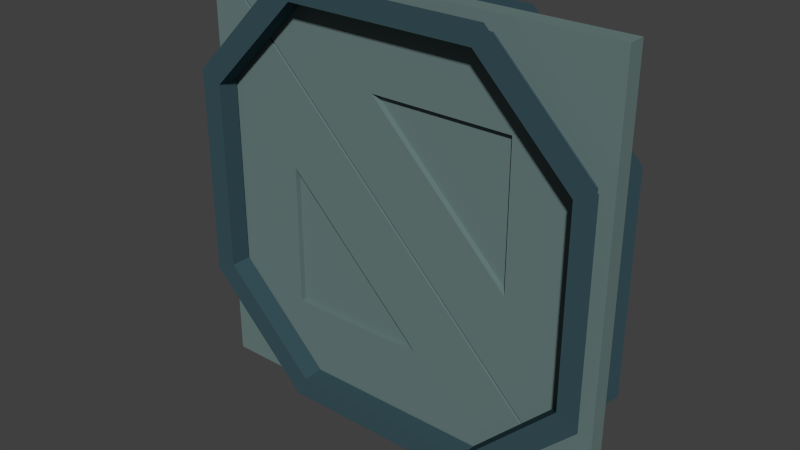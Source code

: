# Source: door.blend  (saved by Blender 2.74.0; exported with 4.5.12 LTS)
import bpy
from mathutils import Matrix  # noqa: F401  (used for matrix-valued properties, if any)

bpy.ops.wm.read_factory_settings(use_empty=True)
scene = bpy.context.scene
scene.name = 'Scene'

# ---- collections
col_collection_1 = bpy.data.collections.new('Collection 1'); scene.collection.children.link(col_collection_1)

# ---- materials (node trees are filled in below, after node groups)
mat_mdoor = bpy.data.materials.new('mDoor')
mat_mdoor.alpha_threshold = 0.0
mat_mdoor.use_transparent_shadow = False
mat_mdoor.diffuse_color = (0.1422, 0.214, 0.2082, 1.0)
mat_mdoor.roughness = 0.5
mat_mdoor.line_color = (0.0, 0.0, 0.0, 1.0)
mat_mdoorframe = bpy.data.materials.new('mDoorFrame')
mat_mdoorframe.alpha_threshold = 0.0
mat_mdoorframe.use_transparent_shadow = False
mat_mdoorframe.diffuse_color = (0.04035, 0.08434, 0.1025, 1.0)
mat_mdoorframe.roughness = 0.5
mat_mdoorframe.line_color = (0.0, 0.0, 0.0, 1.0)

# ---- material node trees

# ---- world
world_world = bpy.data.worlds.new('World'); scene.world = world_world
world_world.color = (0.05088, 0.05088, 0.05088)
world_world.use_sun_shadow = False
world_world.sun_shadow_jitter_overblur = 0.0
world_world.cycles.sampling_method = 'MANUAL'
world_world.cycles.sample_map_resolution = 256

# ---- meshes
me_cube_000 = bpy.data.meshes.new('Cube.000')
me_cube_000.from_pydata([(1.992, 0.08231, -2.011), (1.992, -0.0823, -2.011), (-2.008, -0.0823, -2.011), (-2.008, 0.08231, -2.011), (-2.008, -0.08231, 1.989), (-2.008, 0.0823, 1.989), (-1.123, 0.07232, -1.126), (0.2216, 0.07232, -1.126), (-1.123, 0.07232, 0.2194), (-1.128, -0.08231, 0.2293), (-1.123, 0.02252, -1.126), (-1.128, -0.0823, -1.131), (0.2216, 0.02252, -1.126), (-1.123, 0.02252, 0.2194), (0.2315, -0.0823, -1.131), (0.2315, -0.02672, -1.131), (-1.128, -0.02673, 0.2293), (-1.128, -0.02672, -1.131), (1.992, -0.0823, -2.011), (1.992, -0.0823, -2.011), (1.992, 0.08231, -2.011), (1.992, 0.08231, -2.011), (-2.008, -0.0823, -2.011), (-2.008, -0.0823, -2.011), (-1.123, 0.07232, -1.126), (-1.123, 0.07232, -1.126), (0.2216, 0.07232, -1.126), (0.2216, 0.07232, -1.126), (-1.123, 0.02252, -1.126), (-1.123, 0.02252, -1.126), (-1.123, 0.02252, 0.2194), (-1.123, 0.02252, 0.2194), (0.2315, -0.0823, -1.131), (0.2315, -0.0823, -1.131), (-1.128, -0.08231, 0.2293), (-1.128, -0.08231, 0.2293), (-1.128, -0.0823, -1.131), (-1.128, -0.0823, -1.131), (-2.008, 0.08231, -2.011), (-2.008, 0.08231, -2.011), (-2.008, -0.08231, 1.989), (-2.008, -0.08231, 1.989), (-2.008, 0.0823, 1.989), (-2.008, 0.0823, 1.989), (-1.123, 0.07232, 0.2194), (-1.123, 0.07232, 0.2194), (0.2216, 0.02252, -1.126), (0.2216, 0.02252, -1.126), (0.2315, -0.02672, -1.131), (0.2315, -0.02672, -1.131), (-1.128, -0.02673, 0.2293), (-1.128, -0.02673, 0.2293), (-1.128, -0.02672, -1.131), (-1.128, -0.02672, -1.131)], [], [(1, 2, 0), (22, 18, 14), (22, 11, 9), (32, 48, 52), (2, 38, 0), (20, 42, 41), (4, 5, 3), (40, 9, 14), (19, 20, 41), (23, 4, 3), (44, 26, 46), (43, 21, 7), (39, 43, 8), (39, 6, 7), (10, 13, 12), (45, 30, 29), (24, 28, 47), (31, 44, 46), (8, 43, 7), (6, 39, 8), (21, 39, 7), (25, 45, 29), (27, 24, 47), (15, 16, 17), (37, 53, 50), (33, 35, 51), (11, 22, 14), (40, 22, 9), (36, 32, 52), (18, 40, 14), (34, 37, 50), (49, 33, 51)])
me_cube_000.materials.append(mat_mdoor)
me_cube_000.use_remesh_preserve_volume = False
me_cube_000.use_remesh_preserve_attributes = False
me_cube_000.use_mirror_vertex_groups = False
me_cube_000.update()
me_cube_003 = bpy.data.meshes.new('Cube.003')
me_cube_003.from_pydata([(-1.992, 0.08231, 2.011), (-1.992, -0.0823, 2.011), (2.008, -0.0823, 2.011), (2.008, 0.0823, 2.011), (2.008, -0.08231, -1.989), (2.008, 0.0823, -1.989), (1.123, 0.07232, 1.126), (-0.2216, 0.07232, 1.126), (1.123, 0.07232, -0.2194), (1.128, -0.08231, -0.2293), (1.123, 0.02252, 1.126), (1.128, -0.0823, 1.131), (-0.2216, 0.02252, 1.126), (1.123, 0.02252, -0.2194), (-0.2315, -0.0823, 1.131), (-0.2315, -0.02672, 1.131), (1.128, -0.02673, -0.2293), (1.128, -0.02672, 1.131), (-1.992, -0.0823, 2.011), (-1.992, -0.0823, 2.011), (-1.992, 0.08231, 2.011), (-1.992, 0.08231, 2.011), (2.008, -0.0823, 2.011), (2.008, -0.0823, 2.011), (1.123, 0.07232, 1.126), (1.123, 0.07232, 1.126), (-0.2216, 0.07232, 1.126), (-0.2216, 0.07232, 1.126), (1.123, 0.02252, 1.126), (1.123, 0.02252, 1.126), (1.123, 0.02252, -0.2194), (1.123, 0.02252, -0.2194), (-0.2315, -0.0823, 1.131), (-0.2315, -0.0823, 1.131), (1.128, -0.08231, -0.2293), (1.128, -0.08231, -0.2293), (1.128, -0.0823, 1.131), (1.128, -0.0823, 1.131), (2.008, 0.0823, 2.011), (2.008, 0.0823, 2.011), (2.008, -0.08231, -1.989), (2.008, -0.08231, -1.989), (2.008, 0.0823, -1.989), (2.008, 0.0823, -1.989), (1.123, 0.07232, -0.2194), (1.123, 0.07232, -0.2194), (-0.2216, 0.02252, 1.126), (-0.2216, 0.02252, 1.126), (-0.2315, -0.02672, 1.131), (-0.2315, -0.02672, 1.131), (1.128, -0.02673, -0.2293), (1.128, -0.02673, -0.2293), (1.128, -0.02672, 1.131), (1.128, -0.02672, 1.131)], [], [(1, 2, 0), (22, 18, 14), (22, 11, 9), (32, 48, 52), (2, 38, 0), (20, 42, 41), (4, 5, 3), (40, 9, 14), (19, 20, 41), (23, 4, 3), (44, 26, 46), (43, 21, 7), (39, 43, 8), (39, 6, 7), (10, 13, 12), (45, 30, 29), (24, 28, 47), (31, 44, 46), (8, 43, 7), (6, 39, 8), (21, 39, 7), (25, 45, 29), (27, 24, 47), (15, 16, 17), (37, 53, 50), (33, 35, 51), (11, 22, 14), (40, 22, 9), (36, 32, 52), (18, 40, 14), (34, 37, 50), (49, 33, 51)])
me_cube_003.materials.append(mat_mdoor)
me_cube_003.use_remesh_preserve_volume = False
me_cube_003.use_remesh_preserve_attributes = False
me_cube_003.use_mirror_vertex_groups = False
me_cube_003.update()
me_cube_002 = bpy.data.meshes.new('Cube.002')
me_cube_002.from_pydata([(-1.0, 0.2976, -2.0), (1.0, 0.2976, -2.0), (2.0, 0.2976, -1.0), (-2.0, 0.2976, -1.0), (2.0, 0.2976, 1.0), (-2.0, 0.2976, 1.0), (1.0, 0.2976, 2.0), (-1.0, 0.2976, 2.0), (0.9, 0.2936, -1.8), (0.9, 0.2936, 1.8), (-0.9, 0.2936, 1.8), (1.0, -0.3024, -2.0), (-1.0, -0.3024, -2.0), (2.0, -0.3024, -1.0), (-2.0, -0.3024, -1.0), (2.0, -0.3024, 1.0), (-2.0, -0.3024, 1.0), (1.0, -0.3024, 2.0), (-1.0, -0.3024, 2.0), (-1.8, -0.2984, -0.9), (-1.868, 0.1054, 0.9339), (-0.9, 0.1016, -1.8), (0.9, 0.1016, -1.8), (-1.8, 0.2936, -0.9), (-1.8, -0.0984, -0.9), (1.8, -0.2984, 0.9), (-0.9, -0.2984, -1.8), (-1.8, -0.2984, 0.9), (-0.9339, 0.1054, -1.868), (1.8, 0.2936, -0.9), (-1.8, 0.2936, 0.9), (-0.9, -0.2984, 1.8), (-1.868, 0.1054, -0.9339), (-1.868, -0.1022, 0.9339), (-0.9, 0.2936, -1.8), (0.9, -0.0984, -1.8), (1.8, -0.2984, -0.9), (1.868, 0.1054, 0.9339), (1.868, -0.1022, -0.9339), (1.8, 0.2936, 0.9), (-0.9, 0.1016, 1.8), (-0.9, -0.0984, -1.8), (-1.8, -0.0984, 0.9), (1.8, -0.0984, 0.9), (0.9, -0.2984, -1.8), (0.9, -0.2984, 1.8), (-0.9339, 0.1054, 1.868), (-0.9339, -0.1022, 1.868), (-1.8, 0.1016, -0.9), (-0.9339, -0.1022, -1.868), (0.9339, -0.1022, -1.868), (1.8, 0.1016, 0.9), (0.9, 0.1016, 1.8), (0.9, -0.0984, 1.8), (-1.868, -0.1022, -0.9339), (1.8, -0.0984, -0.9), (0.9339, 0.1054, -1.868), (1.868, 0.1054, -0.9339), (1.8, 0.1016, -0.9), (-1.8, 0.1016, 0.9), (-0.9, -0.0984, 1.8), (0.9339, 0.1054, 1.868), (1.868, -0.1022, 0.9339), (0.9339, -0.1022, 1.868), (-1.8, -0.2984, -0.9), (-0.9, -0.2984, -1.8), (0.9, 0.2936, -1.8), (-0.9, 0.2936, -1.8), (0.9, 0.2936, 1.8), (1.8, 0.2936, 0.9), (-1.8, -0.2984, 0.9), (0.9, 0.1016, 1.8), (-0.9, 0.1016, 1.8), (0.9, -0.2984, -1.8), (1.8, -0.2984, 0.9), (0.9, -0.2984, 1.8), (-1.8, 0.2936, 0.9), (-0.9, 0.2936, 1.8), (-1.8, 0.2936, -0.9), (1.8, -0.2984, -0.9), (0.9339, -0.1022, -1.868), (1.868, -0.1022, -0.9339), (1.8, 0.2936, -0.9), (-0.9, -0.0984, 1.8), (-1.8, -0.0984, 0.9), (-0.9, -0.2984, 1.8), (-0.9339, 0.1054, 1.868), (-1.868, 0.1054, 0.9339), (0.9339, -0.1022, 1.868), (-0.9339, -0.1022, 1.868), (-0.9339, -0.1022, -1.868), (-0.9, 0.1016, -1.8), (0.9, 0.1016, -1.8), (1.8, 0.1016, 0.9), (-1.868, -0.1022, 0.9339), (-1.868, -0.1022, -0.9339), (0.9339, 0.1054, -1.868), (1.868, 0.1054, -0.9339), (1.8, 0.1016, -0.9), (-0.9, -0.0984, -1.8), (0.9, -0.0984, -1.8), (1.868, -0.1022, 0.9339), (-1.8, 0.1016, -0.9), (1.8, -0.0984, 0.9), (0.9, -0.0984, 1.8), (-1.868, 0.1054, -0.9339), (1.8, -0.0984, -0.9), (1.868, 0.1054, 0.9339), (-1.8, 0.1016, 0.9), (-1.8, -0.0984, -0.9), (-0.9339, 0.1054, -1.868), (0.9339, 0.1054, 1.868)], [], [(14, 12, 26), (13, 15, 25), (3, 5, 23), (19, 14, 26), (15, 17, 25), (14, 19, 27), (12, 11, 44), (18, 16, 27), (17, 45, 25), (16, 14, 27), (26, 12, 44), (11, 13, 44), (17, 18, 45), (3, 23, 34), (1, 0, 34), (0, 3, 34), (36, 13, 25), (67, 78, 48), (51, 52, 9), (30, 10, 40), (52, 40, 10), (5, 76, 23), (2, 1, 8), (5, 7, 77), (6, 68, 77), (6, 4, 69), (2, 29, 69), (55, 79, 74), (13, 36, 44), (18, 31, 45), (24, 64, 65), (53, 75, 85), (56, 50, 38), (61, 63, 47), (57, 38, 62), (60, 42, 33), (39, 51, 9), (9, 52, 10), (29, 2, 8), (76, 5, 77), (8, 1, 34), (7, 6, 77), (68, 6, 69), (4, 2, 69), (20, 59, 46), (31, 18, 27), (57, 56, 38), (71, 93, 111), (92, 96, 97), (66, 67, 91), (22, 98, 82), (98, 51, 39), (78, 30, 108), (100, 106, 81), (104, 88, 101), (43, 101, 81), (59, 20, 105), (35, 73, 79), (103, 74, 75), (99, 65, 73), (59, 72, 46), (21, 28, 96), (100, 80, 90), (21, 102, 105), (83, 85, 70), (84, 70, 64), (87, 94, 95), (86, 47, 94), (110, 49, 50), (32, 95, 49), (107, 62, 63), (41, 90, 54), (71, 111, 46), (93, 37, 111), (58, 97, 37), (60, 89, 88), (109, 54, 33), (22, 66, 91), (66, 22, 82), (91, 67, 48), (82, 98, 39), (108, 30, 40), (48, 78, 108), (80, 100, 81), (43, 104, 101), (106, 43, 81), (102, 59, 105), (55, 35, 79), (53, 103, 75), (103, 55, 74), (35, 99, 73), (92, 21, 96), (41, 100, 90), (28, 21, 105), (84, 83, 70), (99, 24, 65), (83, 53, 85), (24, 84, 64), (32, 87, 95), (87, 86, 94), (56, 110, 50), (110, 32, 49), (86, 61, 47), (61, 107, 63), (107, 57, 62), (89, 60, 33), (109, 41, 54), (58, 92, 97), (72, 71, 46), (93, 58, 37), (104, 60, 88), (42, 109, 33)])
_k = set([(8, 29), (8, 34), (9, 10), (9, 39), (10, 30), (19, 26), (19, 27), (20, 46), (20, 105), (21, 92), (21, 102), (22, 91), (22, 98), (23, 34), (23, 76), (24, 84), (24, 99), (25, 36), (25, 45), (26, 44), (27, 31), (28, 96), (28, 105), (29, 69), (30, 78), (31, 45), (32, 87), (32, 110), (33, 54), (33, 89), (35, 55), (35, 99), (36, 44), (37, 97), (37, 111), (38, 50), (38, 62), (39, 82), (40, 52), (40, 108), (41, 100), (41, 109), (42, 60), (42, 109), (43, 104), (43, 106), (46, 111), (47, 63), (47, 94), (48, 91), (48, 108), (49, 50), (49, 95), (51, 52), (51, 98), (53, 83), (53, 103), (54, 90), (55, 103), (56, 57), (56, 110), (57, 107), (58, 92), (58, 93), (59, 72), (59, 102), (60, 104), (61, 86), (61, 107), (62, 63), (64, 65), (64, 70), (65, 73), (66, 67), (66, 82), (67, 78), (68, 69), (68, 77), (70, 85), (71, 72), (71, 93), (73, 79), (74, 75), (74, 79), (75, 85), (76, 77), (80, 81), (80, 90), (81, 101), (83, 84), (86, 87), (88, 89), (88, 101), (94, 95), (96, 97), (100, 106)])
me_cube_002.attributes.new('sharp_edge', 'BOOLEAN', 'EDGE').data.foreach_set('value', [ (min(e.vertices), max(e.vertices)) in _k for e in me_cube_002.edges])
me_cube_002.materials.append(mat_mdoorframe)
me_cube_002.use_remesh_preserve_volume = False
me_cube_002.use_remesh_preserve_attributes = False
me_cube_002.use_mirror_vertex_groups = False
me_cube_002.update()

# ---- objects
ob_door2 = bpy.data.objects.new('door2', me_cube_000)
ob_door1 = bpy.data.objects.new('door1', me_cube_003)
ob_doorframe = bpy.data.objects.new('doorFrame', me_cube_002)

# ---- transforms, parenting, visibility, modifiers, constraints
ob_door2.location = (0.0, 0.0, 0.0)
ob_door2.lock_rotations_4d = False
ob_door2.empty_display_type = 'ARROWS'
ob_door2.lineart.crease_threshold = 0.0
ob_door1.location = (0.0, 0.0, 0.0)
ob_door1.lock_rotations_4d = False
ob_door1.empty_display_type = 'ARROWS'
ob_door1.lineart.crease_threshold = 0.0
ob_doorframe.location = (-0.004625, 2.831e-08, 0.0)
ob_doorframe.lineart.crease_threshold = 0.0

# ---- collection membership
col_collection_1.objects.link(ob_door2)
col_collection_1.objects.link(ob_door1)
col_collection_1.objects.link(ob_doorframe)

# ---- scene / render settings (as saved in the file)
scene.frame_start = 1; scene.frame_end = 250; scene.frame_set(1)
scene.render.engine = 'BLENDER_EEVEE_NEXT'
scene.render.image_settings.compression = 90
scene.render.resolution_percentage = 50
scene.render.dither_intensity = 0.0
scene.cycles.use_denoising = False
scene.cycles.samples = 10
scene.cycles.sampling_pattern = 'TABULATED_SOBOL'
scene.cycles.light_sampling_threshold = 0.0
scene.cycles.use_adaptive_sampling = False
scene.cycles.use_light_tree = False
scene.cycles.blur_glossy = 0.0
scene.cycles.volume_bounces = 1
scene.cycles.pixel_filter_type = 'GAUSSIAN'
scene.cycles.sample_clamp_indirect = 0.0
scene.view_settings.view_transform = 'Standard'
bpy.context.view_layer.update()

# ---- added for rendering (the .blend has no active camera and no usable light): camera, sun
cam_auto = bpy.data.cameras.new('AutoCamera')
cam_auto.lens = 50.0
cam_auto.sensor_width = 36.0
cam_auto.clip_end = 1000.0
ob_auto_camera = bpy.data.objects.new('AutoCamera', cam_auto)
scene.collection.objects.link(ob_auto_camera)
ob_auto_camera.location = (5.28795, -6.34794, 4.23036)
ob_auto_camera.rotation_euler = (1.09748, -7.21219e-08, 0.694738)
scene.camera = ob_auto_camera
light_auto_sun = bpy.data.lights.new('AutoSun', 'SUN')
light_auto_sun.energy = 3.0
light_auto_sun.angle = 0.0523599
ob_auto_sun = bpy.data.objects.new('AutoSun', light_auto_sun)
scene.collection.objects.link(ob_auto_sun)
ob_auto_sun.rotation_euler = (0.872665, 0.174533, 0.523599)
bpy.context.view_layer.update()

